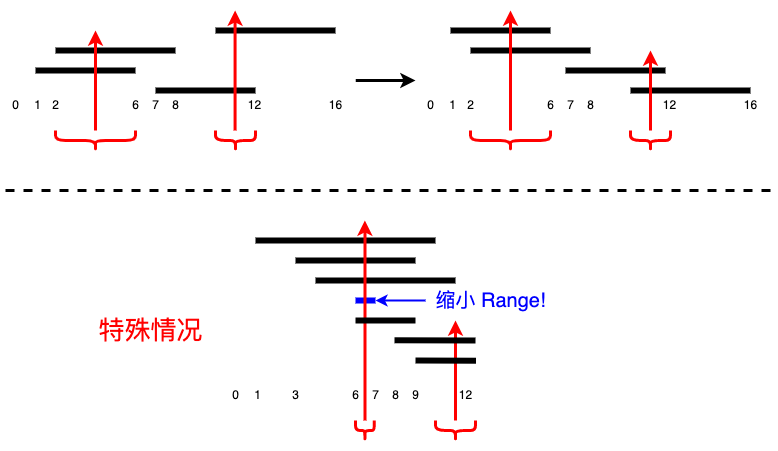

The diagram above was exported from draw.io. Its source (the exported page's mxGraphModel, read from the mxfile embedded in the PNG):
<mxGraphModel dx="70" dy="80" grid="1" gridSize="10" guides="1" tooltips="1" connect="1" arrows="1" fold="1" page="0" pageScale="1" pageWidth="827" pageHeight="1169" background="#ffffff" math="0" shadow="0">
  <root>
    <mxCell id="0" />
    <mxCell id="1" parent="0" />
    <mxCell id="-PFNtU5EsfiIAFj9v8yP-249" value="" style="rounded=0;whiteSpace=wrap;html=1;strokeColor=none;" parent="1" vertex="1">
      <mxGeometry x="680" y="840" width="340" height="240" as="geometry" />
    </mxCell>
    <mxCell id="-PFNtU5EsfiIAFj9v8yP-186" value="" style="rounded=0;whiteSpace=wrap;html=1;strokeColor=none;" parent="1" vertex="1">
      <mxGeometry x="880" y="630" width="350" height="160" as="geometry" />
    </mxCell>
    <mxCell id="-PFNtU5EsfiIAFj9v8yP-187" style="edgeStyle=orthogonalEdgeStyle;rounded=0;orthogonalLoop=1;jettySize=auto;html=1;strokeWidth=3;" parent="1" source="-PFNtU5EsfiIAFj9v8yP-152" target="-PFNtU5EsfiIAFj9v8yP-186" edge="1">
      <mxGeometry relative="1" as="geometry" />
    </mxCell>
    <mxCell id="-PFNtU5EsfiIAFj9v8yP-152" value="" style="rounded=0;whiteSpace=wrap;html=1;strokeColor=none;" parent="1" vertex="1">
      <mxGeometry x="470" y="630" width="350" height="160" as="geometry" />
    </mxCell>
    <mxCell id="-PFNtU5EsfiIAFj9v8yP-150" value="" style="endArrow=none;html=1;rounded=0;strokeWidth=6;" parent="1" edge="1">
      <mxGeometry width="50" height="50" relative="1" as="geometry">
        <mxPoint x="680" y="660" as="sourcePoint" />
        <mxPoint x="800" y="660" as="targetPoint" />
      </mxGeometry>
    </mxCell>
    <mxCell id="-PFNtU5EsfiIAFj9v8yP-151" value="" style="endArrow=none;html=1;rounded=0;strokeWidth=6;" parent="1" edge="1">
      <mxGeometry width="50" height="50" relative="1" as="geometry">
        <mxPoint x="520" y="680" as="sourcePoint" />
        <mxPoint x="640" y="680" as="targetPoint" />
      </mxGeometry>
    </mxCell>
    <mxCell id="-PFNtU5EsfiIAFj9v8yP-153" value="" style="endArrow=none;html=1;rounded=0;strokeWidth=6;" parent="1" edge="1">
      <mxGeometry width="50" height="50" relative="1" as="geometry">
        <mxPoint x="500" y="700" as="sourcePoint" />
        <mxPoint x="600" y="700" as="targetPoint" />
      </mxGeometry>
    </mxCell>
    <mxCell id="-PFNtU5EsfiIAFj9v8yP-154" value="" style="endArrow=none;html=1;rounded=0;strokeWidth=6;" parent="1" edge="1">
      <mxGeometry width="50" height="50" relative="1" as="geometry">
        <mxPoint x="620" y="720" as="sourcePoint" />
        <mxPoint x="720" y="720" as="targetPoint" />
      </mxGeometry>
    </mxCell>
    <mxCell id="-PFNtU5EsfiIAFj9v8yP-157" style="edgeStyle=orthogonalEdgeStyle;rounded=0;orthogonalLoop=1;jettySize=auto;html=1;endArrow=none;endFill=0;startArrow=classic;startFill=1;strokeWidth=3;strokeColor=#FF0000;" parent="1" edge="1">
      <mxGeometry relative="1" as="geometry">
        <mxPoint x="560" y="760" as="targetPoint" />
        <mxPoint x="560" y="660" as="sourcePoint" />
      </mxGeometry>
    </mxCell>
    <mxCell id="-PFNtU5EsfiIAFj9v8yP-155" value="" style="shape=curlyBracket;whiteSpace=wrap;html=1;rounded=1;labelPosition=left;verticalLabelPosition=middle;align=right;verticalAlign=middle;rotation=-90;strokeWidth=3;strokeColor=#FF0000;" parent="1" vertex="1">
      <mxGeometry x="550" y="730" width="20" height="80" as="geometry" />
    </mxCell>
    <mxCell id="-PFNtU5EsfiIAFj9v8yP-156" value="" style="shape=curlyBracket;whiteSpace=wrap;html=1;rounded=1;labelPosition=left;verticalLabelPosition=middle;align=right;verticalAlign=middle;rotation=-90;strokeWidth=3;strokeColor=#FF0000;" parent="1" vertex="1">
      <mxGeometry x="690" y="750" width="20" height="40" as="geometry" />
    </mxCell>
    <mxCell id="-PFNtU5EsfiIAFj9v8yP-159" style="edgeStyle=orthogonalEdgeStyle;rounded=0;orthogonalLoop=1;jettySize=auto;html=1;endArrow=none;endFill=0;startArrow=classic;startFill=1;strokeWidth=3;strokeColor=#FF0000;" parent="1" edge="1">
      <mxGeometry relative="1" as="geometry">
        <mxPoint x="699.58" y="760" as="targetPoint" />
        <mxPoint x="699.58" y="640" as="sourcePoint" />
      </mxGeometry>
    </mxCell>
    <mxCell id="-PFNtU5EsfiIAFj9v8yP-161" value="0" style="text;html=1;align=center;verticalAlign=middle;resizable=0;points=[];autosize=1;strokeColor=none;fillColor=none;" parent="1" vertex="1">
      <mxGeometry x="465" y="720" width="30" height="30" as="geometry" />
    </mxCell>
    <mxCell id="-PFNtU5EsfiIAFj9v8yP-162" value="1" style="text;html=1;align=center;verticalAlign=middle;resizable=0;points=[];autosize=1;strokeColor=none;fillColor=none;" parent="1" vertex="1">
      <mxGeometry x="487" y="720" width="30" height="30" as="geometry" />
    </mxCell>
    <mxCell id="-PFNtU5EsfiIAFj9v8yP-163" value="16" style="text;html=1;align=center;verticalAlign=middle;resizable=0;points=[];autosize=1;strokeColor=none;fillColor=none;" parent="1" vertex="1">
      <mxGeometry x="780" y="720" width="40" height="30" as="geometry" />
    </mxCell>
    <mxCell id="-PFNtU5EsfiIAFj9v8yP-164" value="8" style="text;html=1;align=center;verticalAlign=middle;resizable=0;points=[];autosize=1;strokeColor=none;fillColor=none;" parent="1" vertex="1">
      <mxGeometry x="625" y="720" width="30" height="30" as="geometry" />
    </mxCell>
    <mxCell id="-PFNtU5EsfiIAFj9v8yP-165" value="6" style="text;html=1;align=center;verticalAlign=middle;resizable=0;points=[];autosize=1;strokeColor=none;fillColor=none;" parent="1" vertex="1">
      <mxGeometry x="585" y="720" width="30" height="30" as="geometry" />
    </mxCell>
    <mxCell id="-PFNtU5EsfiIAFj9v8yP-166" value="2" style="text;html=1;align=center;verticalAlign=middle;resizable=0;points=[];autosize=1;strokeColor=none;fillColor=none;" parent="1" vertex="1">
      <mxGeometry x="505" y="720" width="30" height="30" as="geometry" />
    </mxCell>
    <mxCell id="-PFNtU5EsfiIAFj9v8yP-167" value="7" style="text;html=1;align=center;verticalAlign=middle;resizable=0;points=[];autosize=1;strokeColor=none;fillColor=none;" parent="1" vertex="1">
      <mxGeometry x="605" y="720" width="30" height="30" as="geometry" />
    </mxCell>
    <mxCell id="-PFNtU5EsfiIAFj9v8yP-168" value="12" style="text;html=1;align=center;verticalAlign=middle;resizable=0;points=[];autosize=1;strokeColor=none;fillColor=none;" parent="1" vertex="1">
      <mxGeometry x="699" y="720" width="40" height="30" as="geometry" />
    </mxCell>
    <mxCell id="-PFNtU5EsfiIAFj9v8yP-170" value="" style="endArrow=none;html=1;rounded=0;strokeWidth=6;" parent="1" edge="1">
      <mxGeometry width="50" height="50" relative="1" as="geometry">
        <mxPoint x="1095" y="720" as="sourcePoint" />
        <mxPoint x="1215" y="720" as="targetPoint" />
      </mxGeometry>
    </mxCell>
    <mxCell id="-PFNtU5EsfiIAFj9v8yP-171" value="" style="endArrow=none;html=1;rounded=0;strokeWidth=6;" parent="1" edge="1">
      <mxGeometry width="50" height="50" relative="1" as="geometry">
        <mxPoint x="935" y="680" as="sourcePoint" />
        <mxPoint x="1055" y="680" as="targetPoint" />
      </mxGeometry>
    </mxCell>
    <mxCell id="-PFNtU5EsfiIAFj9v8yP-172" value="" style="endArrow=none;html=1;rounded=0;strokeWidth=6;" parent="1" edge="1">
      <mxGeometry width="50" height="50" relative="1" as="geometry">
        <mxPoint x="915" y="660" as="sourcePoint" />
        <mxPoint x="1015" y="660" as="targetPoint" />
      </mxGeometry>
    </mxCell>
    <mxCell id="-PFNtU5EsfiIAFj9v8yP-173" value="" style="endArrow=none;html=1;rounded=0;strokeWidth=6;" parent="1" edge="1">
      <mxGeometry width="50" height="50" relative="1" as="geometry">
        <mxPoint x="1030" y="700" as="sourcePoint" />
        <mxPoint x="1130" y="700" as="targetPoint" />
      </mxGeometry>
    </mxCell>
    <mxCell id="-PFNtU5EsfiIAFj9v8yP-174" style="edgeStyle=orthogonalEdgeStyle;rounded=0;orthogonalLoop=1;jettySize=auto;html=1;endArrow=none;endFill=0;startArrow=classic;startFill=1;strokeWidth=3;strokeColor=#FF0000;" parent="1" edge="1">
      <mxGeometry relative="1" as="geometry">
        <mxPoint x="975" y="760" as="targetPoint" />
        <mxPoint x="975" y="640" as="sourcePoint" />
      </mxGeometry>
    </mxCell>
    <mxCell id="-PFNtU5EsfiIAFj9v8yP-175" value="" style="shape=curlyBracket;whiteSpace=wrap;html=1;rounded=1;labelPosition=left;verticalLabelPosition=middle;align=right;verticalAlign=middle;rotation=-90;strokeWidth=3;strokeColor=#FF0000;" parent="1" vertex="1">
      <mxGeometry x="965" y="730" width="20" height="80" as="geometry" />
    </mxCell>
    <mxCell id="-PFNtU5EsfiIAFj9v8yP-244" style="edgeStyle=orthogonalEdgeStyle;rounded=0;orthogonalLoop=1;jettySize=auto;html=1;strokeWidth=3;strokeColor=#FF0000;" parent="1" source="-PFNtU5EsfiIAFj9v8yP-176" edge="1">
      <mxGeometry relative="1" as="geometry">
        <mxPoint x="1115" y="680" as="targetPoint" />
      </mxGeometry>
    </mxCell>
    <mxCell id="-PFNtU5EsfiIAFj9v8yP-176" value="" style="shape=curlyBracket;whiteSpace=wrap;html=1;rounded=1;labelPosition=left;verticalLabelPosition=middle;align=right;verticalAlign=middle;rotation=-90;strokeWidth=3;strokeColor=#FF0000;" parent="1" vertex="1">
      <mxGeometry x="1105" y="750" width="20" height="40" as="geometry" />
    </mxCell>
    <mxCell id="-PFNtU5EsfiIAFj9v8yP-178" value="0" style="text;html=1;align=center;verticalAlign=middle;resizable=0;points=[];autosize=1;strokeColor=none;fillColor=none;" parent="1" vertex="1">
      <mxGeometry x="880" y="720" width="30" height="30" as="geometry" />
    </mxCell>
    <mxCell id="-PFNtU5EsfiIAFj9v8yP-179" value="1" style="text;html=1;align=center;verticalAlign=middle;resizable=0;points=[];autosize=1;strokeColor=none;fillColor=none;" parent="1" vertex="1">
      <mxGeometry x="902" y="720" width="30" height="30" as="geometry" />
    </mxCell>
    <mxCell id="-PFNtU5EsfiIAFj9v8yP-180" value="16" style="text;html=1;align=center;verticalAlign=middle;resizable=0;points=[];autosize=1;strokeColor=none;fillColor=none;" parent="1" vertex="1">
      <mxGeometry x="1195" y="720" width="40" height="30" as="geometry" />
    </mxCell>
    <mxCell id="-PFNtU5EsfiIAFj9v8yP-181" value="8" style="text;html=1;align=center;verticalAlign=middle;resizable=0;points=[];autosize=1;strokeColor=none;fillColor=none;" parent="1" vertex="1">
      <mxGeometry x="1040" y="720" width="30" height="30" as="geometry" />
    </mxCell>
    <mxCell id="-PFNtU5EsfiIAFj9v8yP-182" value="6" style="text;html=1;align=center;verticalAlign=middle;resizable=0;points=[];autosize=1;strokeColor=none;fillColor=none;" parent="1" vertex="1">
      <mxGeometry x="1000" y="720" width="30" height="30" as="geometry" />
    </mxCell>
    <mxCell id="-PFNtU5EsfiIAFj9v8yP-183" value="2" style="text;html=1;align=center;verticalAlign=middle;resizable=0;points=[];autosize=1;strokeColor=none;fillColor=none;" parent="1" vertex="1">
      <mxGeometry x="920" y="720" width="30" height="30" as="geometry" />
    </mxCell>
    <mxCell id="-PFNtU5EsfiIAFj9v8yP-184" value="7" style="text;html=1;align=center;verticalAlign=middle;resizable=0;points=[];autosize=1;strokeColor=none;fillColor=none;" parent="1" vertex="1">
      <mxGeometry x="1020" y="720" width="30" height="30" as="geometry" />
    </mxCell>
    <mxCell id="-PFNtU5EsfiIAFj9v8yP-185" value="12" style="text;html=1;align=center;verticalAlign=middle;resizable=0;points=[];autosize=1;strokeColor=none;fillColor=none;" parent="1" vertex="1">
      <mxGeometry x="1114" y="720" width="40" height="30" as="geometry" />
    </mxCell>
    <mxCell id="-PFNtU5EsfiIAFj9v8yP-223" value="" style="endArrow=none;html=1;rounded=0;strokeWidth=6;strokeColor=#0000FF;" parent="1" edge="1">
      <mxGeometry width="50" height="50" relative="1" as="geometry">
        <mxPoint x="820" y="930" as="sourcePoint" />
        <mxPoint x="840" y="930" as="targetPoint" />
      </mxGeometry>
    </mxCell>
    <mxCell id="-PFNtU5EsfiIAFj9v8yP-224" value="" style="endArrow=none;html=1;rounded=0;strokeWidth=6;" parent="1" edge="1">
      <mxGeometry width="50" height="50" relative="1" as="geometry">
        <mxPoint x="760" y="890" as="sourcePoint" />
        <mxPoint x="880" y="890" as="targetPoint" />
      </mxGeometry>
    </mxCell>
    <mxCell id="-PFNtU5EsfiIAFj9v8yP-225" value="" style="endArrow=none;html=1;rounded=0;strokeWidth=6;" parent="1" edge="1">
      <mxGeometry width="50" height="50" relative="1" as="geometry">
        <mxPoint x="720" y="870" as="sourcePoint" />
        <mxPoint x="900" y="870" as="targetPoint" />
      </mxGeometry>
    </mxCell>
    <mxCell id="-PFNtU5EsfiIAFj9v8yP-226" value="" style="endArrow=none;html=1;rounded=0;strokeWidth=6;" parent="1" edge="1">
      <mxGeometry width="50" height="50" relative="1" as="geometry">
        <mxPoint x="780" y="910" as="sourcePoint" />
        <mxPoint x="920" y="910" as="targetPoint" />
      </mxGeometry>
    </mxCell>
    <mxCell id="-PFNtU5EsfiIAFj9v8yP-245" style="edgeStyle=orthogonalEdgeStyle;rounded=0;orthogonalLoop=1;jettySize=auto;html=1;strokeWidth=3;strokeColor=#FF0000;" parent="1" source="-PFNtU5EsfiIAFj9v8yP-228" edge="1">
      <mxGeometry relative="1" as="geometry">
        <mxPoint x="829.38" y="850" as="targetPoint" />
      </mxGeometry>
    </mxCell>
    <mxCell id="-PFNtU5EsfiIAFj9v8yP-228" value="" style="shape=curlyBracket;whiteSpace=wrap;html=1;rounded=1;labelPosition=left;verticalLabelPosition=middle;align=right;verticalAlign=middle;rotation=-90;strokeWidth=3;strokeColor=#FF0000;" parent="1" vertex="1">
      <mxGeometry x="819.38" y="1050.63" width="20" height="18.75" as="geometry" />
    </mxCell>
    <mxCell id="-PFNtU5EsfiIAFj9v8yP-246" style="edgeStyle=orthogonalEdgeStyle;rounded=0;orthogonalLoop=1;jettySize=auto;html=1;strokeWidth=3;strokeColor=#FF0000;" parent="1" source="-PFNtU5EsfiIAFj9v8yP-229" edge="1">
      <mxGeometry relative="1" as="geometry">
        <mxPoint x="920" y="950" as="targetPoint" />
      </mxGeometry>
    </mxCell>
    <mxCell id="-PFNtU5EsfiIAFj9v8yP-229" value="" style="shape=curlyBracket;whiteSpace=wrap;html=1;rounded=1;labelPosition=left;verticalLabelPosition=middle;align=right;verticalAlign=middle;rotation=-90;strokeWidth=3;strokeColor=#FF0000;" parent="1" vertex="1">
      <mxGeometry x="910" y="1040" width="20" height="40" as="geometry" />
    </mxCell>
    <mxCell id="-PFNtU5EsfiIAFj9v8yP-231" value="0" style="text;html=1;align=center;verticalAlign=middle;resizable=0;points=[];autosize=1;strokeColor=none;fillColor=none;" parent="1" vertex="1">
      <mxGeometry x="685" y="1010" width="30" height="30" as="geometry" />
    </mxCell>
    <mxCell id="-PFNtU5EsfiIAFj9v8yP-232" value="1" style="text;html=1;align=center;verticalAlign=middle;resizable=0;points=[];autosize=1;strokeColor=none;fillColor=none;" parent="1" vertex="1">
      <mxGeometry x="707" y="1010" width="30" height="30" as="geometry" />
    </mxCell>
    <mxCell id="-PFNtU5EsfiIAFj9v8yP-234" value="8" style="text;html=1;align=center;verticalAlign=middle;resizable=0;points=[];autosize=1;strokeColor=none;fillColor=none;" parent="1" vertex="1">
      <mxGeometry x="845" y="1010" width="30" height="30" as="geometry" />
    </mxCell>
    <mxCell id="-PFNtU5EsfiIAFj9v8yP-235" value="6" style="text;html=1;align=center;verticalAlign=middle;resizable=0;points=[];autosize=1;strokeColor=none;fillColor=none;" parent="1" vertex="1">
      <mxGeometry x="805" y="1010" width="30" height="30" as="geometry" />
    </mxCell>
    <mxCell id="-PFNtU5EsfiIAFj9v8yP-236" value="3" style="text;html=1;align=center;verticalAlign=middle;resizable=0;points=[];autosize=1;strokeColor=none;fillColor=none;" parent="1" vertex="1">
      <mxGeometry x="745" y="1010" width="30" height="30" as="geometry" />
    </mxCell>
    <mxCell id="-PFNtU5EsfiIAFj9v8yP-237" value="7" style="text;html=1;align=center;verticalAlign=middle;resizable=0;points=[];autosize=1;strokeColor=none;fillColor=none;" parent="1" vertex="1">
      <mxGeometry x="825" y="1010" width="30" height="30" as="geometry" />
    </mxCell>
    <mxCell id="-PFNtU5EsfiIAFj9v8yP-238" value="12" style="text;html=1;align=center;verticalAlign=middle;resizable=0;points=[];autosize=1;strokeColor=none;fillColor=none;" parent="1" vertex="1">
      <mxGeometry x="910" y="1010" width="40" height="30" as="geometry" />
    </mxCell>
    <mxCell id="-PFNtU5EsfiIAFj9v8yP-239" value="" style="endArrow=none;html=1;rounded=0;strokeWidth=6;" parent="1" edge="1">
      <mxGeometry width="50" height="50" relative="1" as="geometry">
        <mxPoint x="820" y="950" as="sourcePoint" />
        <mxPoint x="880" y="950" as="targetPoint" />
      </mxGeometry>
    </mxCell>
    <mxCell id="-PFNtU5EsfiIAFj9v8yP-240" value="" style="endArrow=none;html=1;rounded=0;strokeWidth=6;" parent="1" edge="1">
      <mxGeometry width="50" height="50" relative="1" as="geometry">
        <mxPoint x="859" y="969.77" as="sourcePoint" />
        <mxPoint x="940" y="970" as="targetPoint" />
      </mxGeometry>
    </mxCell>
    <mxCell id="-PFNtU5EsfiIAFj9v8yP-242" value="" style="endArrow=none;html=1;rounded=0;strokeWidth=6;" parent="1" edge="1">
      <mxGeometry width="50" height="50" relative="1" as="geometry">
        <mxPoint x="880" y="990" as="sourcePoint" />
        <mxPoint x="940.5" y="990.23" as="targetPoint" />
      </mxGeometry>
    </mxCell>
    <mxCell id="-PFNtU5EsfiIAFj9v8yP-243" value="9" style="text;html=1;align=center;verticalAlign=middle;resizable=0;points=[];autosize=1;strokeColor=none;fillColor=none;" parent="1" vertex="1">
      <mxGeometry x="865" y="1010" width="30" height="30" as="geometry" />
    </mxCell>
    <mxCell id="-PFNtU5EsfiIAFj9v8yP-248" style="edgeStyle=orthogonalEdgeStyle;rounded=0;orthogonalLoop=1;jettySize=auto;html=1;strokeWidth=2;strokeColor=#0000FF;" parent="1" source="-PFNtU5EsfiIAFj9v8yP-247" edge="1">
      <mxGeometry relative="1" as="geometry">
        <mxPoint x="840" y="930" as="targetPoint" />
      </mxGeometry>
    </mxCell>
    <mxCell id="-PFNtU5EsfiIAFj9v8yP-247" value="&lt;font color=&quot;#0000ff&quot; style=&quot;font-size: 20px;&quot;&gt;缩小 Range!&lt;/font&gt;" style="text;html=1;align=center;verticalAlign=middle;resizable=0;points=[];autosize=1;strokeColor=none;fillColor=none;" parent="1" vertex="1">
      <mxGeometry x="890" y="910" width="130" height="40" as="geometry" />
    </mxCell>
    <mxCell id="-PFNtU5EsfiIAFj9v8yP-250" value="&lt;font color=&quot;#ff0000&quot; style=&quot;font-size: 26px;&quot;&gt;特殊情况&lt;/font&gt;" style="text;html=1;align=center;verticalAlign=middle;resizable=0;points=[];autosize=1;strokeColor=none;fillColor=none;" parent="1" vertex="1">
      <mxGeometry x="550" y="940" width="130" height="40" as="geometry" />
    </mxCell>
    <mxCell id="-PFNtU5EsfiIAFj9v8yP-251" value="" style="endArrow=none;html=1;rounded=0;strokeWidth=3;dashed=1;" parent="1" edge="1">
      <mxGeometry width="50" height="50" relative="1" as="geometry">
        <mxPoint x="470" y="820" as="sourcePoint" />
        <mxPoint x="1240" y="820" as="targetPoint" />
      </mxGeometry>
    </mxCell>
  </root>
</mxGraphModel>